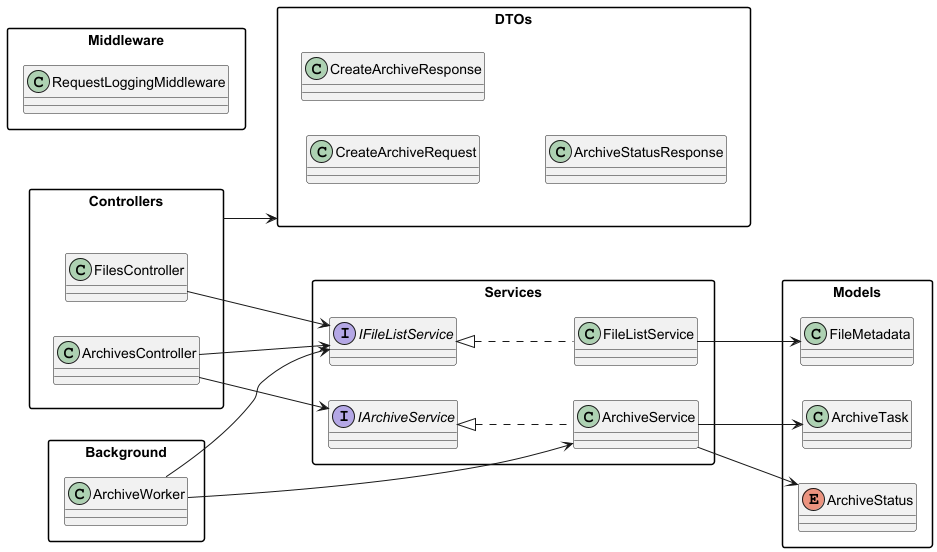

The diagram above was rendered by PlantUML. Its source (embedded in the PNG):
@startuml
skinparam classAttributeIconSize 0
skinparam packageStyle rectangle
skinparam shadowing false
left to right direction

package "Middleware" {
    class RequestLoggingMiddleware
}

package "Controllers" {
    class ArchivesController
    class FilesController
}

package "Services" {
    interface IArchiveService
    interface IFileListService

    class ArchiveService
    class FileListService

    IArchiveService <|.. ArchiveService
    IFileListService <|.. FileListService
}

package "Background" {
    class ArchiveWorker
}

package "Models" {
    enum ArchiveStatus
    class ArchiveTask
    class FileMetadata
}

package "DTOs" {
    class CreateArchiveRequest
    class CreateArchiveResponse
    class ArchiveStatusResponse
}

' Основные зависимости
ArchivesController --> IArchiveService
ArchivesController --> IFileListService
FilesController --> IFileListService

ArchiveWorker --> ArchiveService
ArchiveWorker --> IFileListService
ArchiveService --> ArchiveTask
ArchiveService --> ArchiveStatus
FileListService --> FileMetadata
Controllers --> DTOs

@enduml